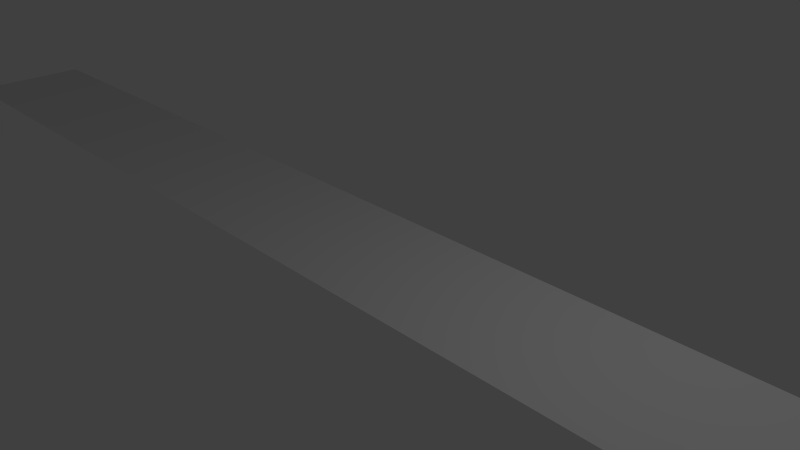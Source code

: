 # Source: ContinueGameText.blend  (saved by Blender 2.62.0; exported with 4.5.12 LTS)
import bpy
from mathutils import Matrix  # noqa: F401  (used for matrix-valued properties, if any)

bpy.ops.wm.read_factory_settings(use_empty=True)
scene = bpy.context.scene
scene.name = 'Scene'

# ---- collections
col_collection_1 = bpy.data.collections.new('Collection 1'); scene.collection.children.link(col_collection_1)

# ---- materials (node trees are filled in below, after node groups)
mat_material_001 = bpy.data.materials.new('Material.001')
mat_material_001.alpha_threshold = 0.0
mat_material_001.use_transparent_shadow = False
mat_material_001.roughness = 0.5
mat_material_001.line_color = (0.0, 0.0, 0.0, 1.0)

# ---- material node trees

# ---- world
world_world = bpy.data.worlds.new('World'); scene.world = world_world
world_world.color = (0.05088, 0.05088, 0.05088)
world_world.use_sun_shadow = False
world_world.sun_shadow_jitter_overblur = 0.0
world_world.cycles.sampling_method = 'MANUAL'
world_world.cycles.sample_map_resolution = 256

# ---- cameras
cam_camera = bpy.data.cameras.new('Camera')
cam_camera.clip_end = 100.0
cam_camera.lens = 35.0
cam_camera.sensor_width = 32.0
cam_camera.sensor_height = 18.0
cam_camera.ortho_scale = 7.314
cam_camera.dof.focus_distance = 0.0
cam_camera.dof.aperture_fstop = 128.0

# ---- lights
light_lamp = bpy.data.lights.new('Lamp', 'POINT')
light_lamp.transmission_factor = 0.0
light_lamp.cutoff_distance = 30.0
light_lamp.energy = 100.0
light_lamp.shadow_buffer_clip_start = 1.001
light_lamp.shadow_soft_size = 1.0
light_lamp.shadow_maximum_resolution = 0.006
light_lamp.use_absolute_resolution = True
light_lamp.cycles.use_multiple_importance_sampling = False

# ---- meshes
me_plane = bpy.data.meshes.new('Plane')
me_plane.from_pydata([(-10.81, 1.0, -8.742e-08), (-10.81, -1.0, 8.742e-08), (10.81, -1.0, 8.742e-08), (10.81, 1.0, -8.742e-08)], [], [(0, 3, 2, 1)])
_uv = me_plane.uv_layers.new(name='UVMap')
_uv.uv.foreach_set('vector', [0.996, 0.9588, 0.003964, 0.9588, 0.003964, 0.04118, 0.996, 0.04118])
me_plane.materials.append(mat_material_001)
me_plane.use_remesh_preserve_volume = False
me_plane.use_remesh_preserve_attributes = False
me_plane.use_mirror_vertex_groups = False
me_plane.update()

# ---- objects
ob_plane = bpy.data.objects.new('Plane', me_plane)
ob_lamp = bpy.data.objects.new('Lamp', light_lamp)
ob_camera = bpy.data.objects.new('Camera', cam_camera)

# ---- transforms, parenting, visibility, modifiers, constraints
ob_plane.location = (0.0, 0.0, 0.0)
ob_plane.lineart.crease_threshold = 0.0
ob_lamp.location = (4.076, 1.005, 5.904)
ob_lamp.rotation_euler = (0.6503, 0.05522, 1.866)
ob_lamp.lock_rotations_4d = False
ob_lamp.empty_display_type = 'ARROWS'
ob_lamp.color = (0.0, 0.0, 0.0, 0.0)
ob_lamp.lineart.crease_threshold = 0.0
ob_camera.location = (7.481, -6.508, 5.344)
ob_camera.rotation_euler = (1.109, 0.01082, 0.8149)
ob_camera.lock_rotations_4d = False
ob_camera.empty_display_type = 'ARROWS'
ob_camera.color = (0.0, 0.0, 0.0, 0.0)
ob_camera.display_type = 'WIRE'
ob_camera.lineart.crease_threshold = 0.0

# ---- collection membership
col_collection_1.objects.link(ob_plane)
col_collection_1.objects.link(ob_lamp)
col_collection_1.objects.link(ob_camera)

# ---- scene / render settings (as saved in the file)
scene.camera = ob_camera
scene.frame_start = 1; scene.frame_end = 250; scene.frame_set(1)
scene.render.engine = 'BLENDER_EEVEE_NEXT'
scene.render.image_settings.color_mode = 'RGB'
scene.render.image_settings.compression = 90
scene.render.resolution_percentage = 50
scene.render.dither_intensity = 0.0
scene.render.bake_margin = 2
scene.render.bake_bias = 0.0
scene.cycles.use_denoising = False
scene.cycles.samples = 10
scene.cycles.sampling_pattern = 'TABULATED_SOBOL'
scene.cycles.light_sampling_threshold = 0.0
scene.cycles.use_adaptive_sampling = False
scene.cycles.use_light_tree = False
scene.cycles.blur_glossy = 0.0
scene.cycles.volume_bounces = 1
scene.cycles.pixel_filter_type = 'GAUSSIAN'
scene.cycles.sample_clamp_indirect = 0.0
scene.view_settings.view_transform = 'Standard'
bpy.context.view_layer.update()
